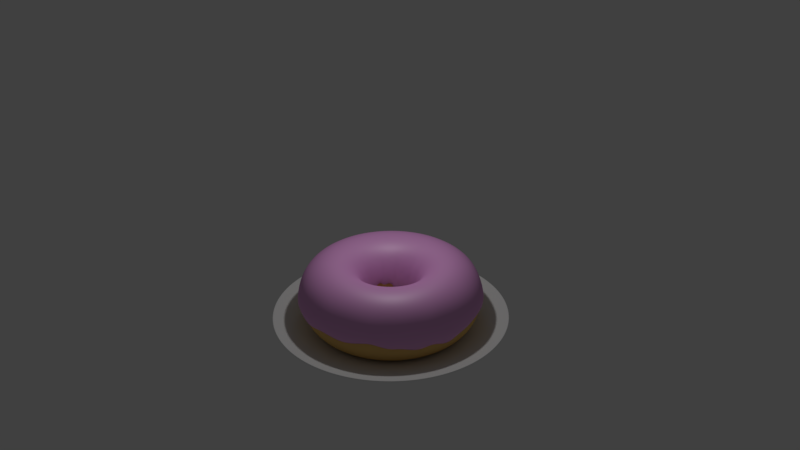 # Source: donut.blend  (saved by Blender 2.79.0; exported with 4.5.12 LTS)
import bpy
from mathutils import Matrix  # noqa: F401  (used for matrix-valued properties, if any)

bpy.ops.wm.read_factory_settings(use_empty=True)
scene = bpy.context.scene
scene.name = 'Scene'

# ---- collections
col_collection_1 = bpy.data.collections.new('Collection 1'); scene.collection.children.link(col_collection_1)

# ---- materials (node trees are filled in below, after node groups)
mat_material = bpy.data.materials.new('Material')
mat_material.alpha_threshold = 0.0
mat_material.roughness = 0.5
mat_material_003 = bpy.data.materials.new('Material.003')
mat_material_003.alpha_threshold = 0.0
mat_material_003.roughness = 0.5
mat_material_001 = bpy.data.materials.new('Material.001')
mat_material_001.alpha_threshold = 0.0
mat_material_001.roughness = 0.5

# ---- material node trees
mat_material.use_nodes = True; mat_material.node_tree.nodes.clear()
_N = mat_material.node_tree.nodes; _L = mat_material.node_tree.links
n0 = _N.new('ShaderNodeOutputMaterial'); n0.name = 'Material Output'; n0.location = (460, 300)
n1 = _N.new('ShaderNodeBsdfDiffuse'); n1.name = 'Diffuse BSDF'; n1.location = (10, 300)
n2 = _N.new('ShaderNodeMixShader'); n2.name = 'Mix Shader'; n2.location = (240, 348)
n2.inputs[0].default_value = 0.09
n3 = _N.new('ShaderNodeBsdfAnisotropic'); n3.name = 'Glossy BSDF'; n3.location = (8, 107)
n3.distribution = 'GGX'
n3.inputs[1].default_value = 0.2
_L.new(n1.outputs[0], n2.inputs[1])
_L.new(n2.outputs[0], n0.inputs[0])
_L.new(n3.outputs[0], n2.inputs[2])
n0.is_active_output = True
mat_material_003.use_nodes = True; mat_material_003.node_tree.nodes.clear()
_N = mat_material_003.node_tree.nodes; _L = mat_material_003.node_tree.links
n0 = _N.new('ShaderNodeOutputMaterial'); n0.name = 'Material Output'; n0.location = (460, 300)
n1 = _N.new('ShaderNodeBsdfDiffuse'); n1.name = 'Diffuse BSDF'; n1.location = (10, 300)
n1.inputs[0].default_value = (0.8, 0.3438, 0.7407, 1.0)
n2 = _N.new('ShaderNodeMixShader'); n2.name = 'Mix Shader'; n2.location = (240, 321)
n2.inputs[0].default_value = 0.1273
n3 = _N.new('ShaderNodeBsdfAnisotropic'); n3.name = 'Glossy BSDF'; n3.location = (4, 159)
n3.distribution = 'GGX'
n3.inputs[1].default_value = 0.5477
_L.new(n1.outputs[0], n2.inputs[1])
_L.new(n2.outputs[0], n0.inputs[0])
_L.new(n3.outputs[0], n2.inputs[2])
n0.is_active_output = True
mat_material_001.use_nodes = True; mat_material_001.node_tree.nodes.clear()
_N = mat_material_001.node_tree.nodes; _L = mat_material_001.node_tree.links
n0 = _N.new('ShaderNodeOutputMaterial'); n0.name = 'Material Output'; n0.location = (300, 300)
n1 = _N.new('ShaderNodeBsdfDiffuse'); n1.name = 'Diffuse BSDF'; n1.location = (10, 300)
n1.inputs[0].default_value = (0.8, 0.5089, 0.1643, 1.0)
_L.new(n1.outputs[0], n0.inputs[0])
n0.is_active_output = True

# ---- world
world_world = bpy.data.worlds.new('World'); scene.world = world_world
world_world.color = (0.05088, 0.05088, 0.05088)
world_world.use_sun_shadow = False
world_world.sun_shadow_jitter_overblur = 0.0
world_world.cycles.sampling_method = 'MANUAL'

# ---- cameras
cam_camera = bpy.data.cameras.new('Camera')
cam_camera.clip_end = 100.0
cam_camera.lens = 35.0
cam_camera.sensor_width = 32.0
cam_camera.sensor_height = 18.0
cam_camera.ortho_scale = 7.314
cam_camera.dof.focus_distance = 0.0

# ---- lights
light_lamp = bpy.data.lights.new('Lamp', 'POINT')
light_lamp.transmission_factor = 0.0
light_lamp.cutoff_distance = 30.0
light_lamp.energy = 100.0
light_lamp.shadow_buffer_clip_start = 1.001
light_lamp.shadow_soft_size = 0.1
light_lamp.shadow_maximum_resolution = 0.006
light_lamp.use_absolute_resolution = True

# ---- meshes
me_circle_005 = bpy.data.meshes.new('Circle.005')
me_circle_005.from_pydata([(0.0, 1.0, 0.0), (-0.1951, 0.9808, 0.0), (-0.3827, 0.9239, 0.0), (-0.5556, 0.8315, 0.0), (-0.7071, 0.7071, 0.0), (-0.8315, 0.5556, 0.0), (-0.9239, 0.3827, 0.0), (-0.9808, 0.1951, 0.0), (-1.0, 7.55e-08, 0.0), (-0.9808, -0.1951, 0.0), (-0.9239, -0.3827, 0.0), (-0.8315, -0.5556, 0.0), (-0.7071, -0.7071, 0.0), (-0.5556, -0.8315, 0.0), (-0.3827, -0.9239, 0.0), (-0.1951, -0.9808, 0.0), (3.258e-07, -1.0, 0.0), (0.1951, -0.9808, 0.0), (0.3827, -0.9239, 0.0), (0.5556, -0.8315, 0.0), (0.7071, -0.7071, 0.0), (0.8315, -0.5556, 0.0), (0.9239, -0.3827, 0.0), (0.9808, -0.1951, 0.0), (1.0, 9.656e-07, 0.0), (0.9808, 0.1951, 0.0), (0.9239, 0.3827, 0.0), (0.8315, 0.5556, 0.0), (0.7071, 0.7071, 0.0), (0.5556, 0.8315, 0.0), (0.3827, 0.9239, 0.0), (0.1951, 0.9808, 0.0), (0.0, 1.0, 0.0), (-0.1951, 0.9808, 0.0), (-0.3827, 0.9239, 0.0), (-0.5556, 0.8315, 0.0), (-0.7071, 0.7071, 0.0), (-0.8315, 0.5556, 0.0), (-0.9239, 0.3827, 0.0), (-0.9808, 0.1951, 0.0), (-1.0, 7.55e-08, 0.0), (-0.9808, -0.1951, 0.0), (-0.9239, -0.3827, 0.0), (-0.8315, -0.5556, 0.0), (-0.7071, -0.7071, 0.0), (-0.5556, -0.8315, 0.0), (-0.3827, -0.9239, 0.0), (-0.1951, -0.9808, 0.0), (3.258e-07, -1.0, 0.0), (0.1951, -0.9808, 0.0), (0.3827, -0.9239, 0.0), (0.5556, -0.8315, 0.0), (0.7071, -0.7071, 0.0), (0.8315, -0.5556, 0.0), (0.9239, -0.3827, 0.0), (0.9808, -0.1951, 0.0), (1.0, 9.656e-07, 0.0), (0.9808, 0.1951, 0.0), (0.9239, 0.3827, 0.0), (0.8315, 0.5556, 0.0), (0.7071, 0.7071, 0.0), (0.5556, 0.8315, 0.0), (0.3827, 0.9239, 0.0), (0.1951, 0.9808, 0.0), (0.0, 1.0, 0.0), (-0.1951, 0.9808, 0.0), (-0.3827, 0.9239, 0.0), (-0.5556, 0.8315, 0.0), (-0.7071, 0.7071, 0.0), (-0.8315, 0.5556, 0.0), (-0.9239, 0.3827, 0.0), (-0.9808, 0.1951, 0.0), (-1.0, 7.55e-08, 0.0), (-0.9808, -0.1951, 0.0), (-0.9239, -0.3827, 0.0), (-0.8315, -0.5556, 0.0), (-0.7071, -0.7071, 0.0), (-0.5556, -0.8315, 0.0), (-0.3827, -0.9239, 0.0), (-0.1951, -0.9808, 0.0), (3.258e-07, -1.0, 0.0), (0.1951, -0.9808, 0.0), (0.3827, -0.9239, 0.0), (0.5556, -0.8315, 0.0), (0.7071, -0.7071, 0.0), (0.8315, -0.5556, 0.0), (0.9239, -0.3827, 0.0), (0.9808, -0.1951, 0.0), (1.0, 9.656e-07, 0.0), (0.9808, 0.1951, 0.0), (0.9239, 0.3827, 0.0), (0.8315, 0.5556, 0.0), (0.7071, 0.7071, 0.0), (0.5556, 0.8315, 0.0), (0.3827, 0.9239, 0.0), (0.1951, 0.9808, 0.0), (1.233e-07, 2.039, 0.2622), (-0.3977, 1.999, 0.2622), (-0.7801, 1.883, 0.2622), (-1.133, 1.695, 0.2622), (-1.441, 1.441, 0.2622), (-1.695, 1.133, 0.2622), (-1.883, 0.7801, 0.2622), (-1.999, 0.3977, 0.2622), (-2.039, -1.421e-07, 0.2622), (-1.999, -0.3977, 0.2622), (-1.883, -0.7801, 0.2622), (-1.695, -1.133, 0.2622), (-1.441, -1.441, 0.2622), (-1.133, -1.695, 0.2622), (-0.7801, -1.883, 0.2622), (-0.3977, -1.999, 0.2622), (7.876e-07, -2.039, 0.2622), (0.3977, -1.999, 0.2622), (0.7801, -1.883, 0.2622), (1.133, -1.695, 0.2622), (1.441, -1.441, 0.2622), (1.695, -1.133, 0.2622), (1.883, -0.7801, 0.2622), (1.999, -0.3977, 0.2622), (2.039, 1.672e-06, 0.2622), (1.999, 0.3977, 0.2622), (1.883, 0.7801, 0.2622), (1.695, 1.133, 0.2622), (1.441, 1.441, 0.2622), (1.133, 1.695, 0.2622), (0.7801, 1.883, 0.2622), (0.3977, 1.999, 0.2622), (-1.968, 0.3915, 0.2542), (-1.854, 0.7679, 0.2542), (1.668, -1.115, 0.2542), (1.419, -1.419, 0.2542), (-2.007, -1.354e-07, 0.2542), (1.854, -0.7679, 0.2542), (-1.968, -0.3915, 0.2542), (1.968, -0.3915, 0.2542), (-1.854, -0.7679, 0.2542), (2.007, 1.651e-06, 0.2542), (-1.668, -1.115, 0.2542), (1.968, 0.3915, 0.2542), (-1.419, -1.419, 0.2542), (1.854, 0.7679, 0.2542), (-1.115, -1.668, 0.2542), (1.668, 1.115, 0.2542), (-0.7679, -1.854, 0.2542), (-0.3915, 1.968, 0.2542), (1.195e-07, 2.007, 0.2542), (1.419, 1.419, 0.2542), (-0.3915, -1.968, 0.2542), (-0.7679, 1.854, 0.2542), (1.115, 1.668, 0.2542), (7.733e-07, -2.007, 0.2542), (-1.115, 1.668, 0.2542), (0.7679, 1.854, 0.2542), (0.3915, -1.968, 0.2542), (-1.419, 1.419, 0.2542), (0.3915, 1.968, 0.2542), (0.7679, -1.854, 0.2542), (-1.668, 1.115, 0.2542), (1.115, -1.668, 0.2542)], [], [(0, 31, 30, 29, 28, 27, 26, 25, 24, 23, 22, 21, 20, 19, 18, 17, 16, 15, 14, 13, 12, 11, 10, 9, 8, 7, 6, 5, 4, 3, 2, 1), (35, 36, 68, 67), (22, 23, 55, 54), (9, 10, 42, 41), (23, 24, 56, 55), (10, 11, 43, 42), (24, 25, 57, 56), (11, 12, 44, 43), (25, 26, 58, 57), (12, 13, 45, 44), (26, 27, 59, 58), (13, 14, 46, 45), (0, 1, 33, 32), (27, 28, 60, 59), (14, 15, 47, 46), (1, 2, 34, 33), (28, 29, 61, 60), (15, 16, 48, 47), (2, 3, 35, 34), (29, 30, 62, 61), (16, 17, 49, 48), (3, 4, 36, 35), (30, 31, 63, 62), (17, 18, 50, 49), (4, 5, 37, 36), (31, 0, 32, 63), (18, 19, 51, 50), (5, 6, 38, 37), (19, 20, 52, 51), (6, 7, 39, 38), (20, 21, 53, 52), (7, 8, 40, 39), (21, 22, 54, 53), (8, 9, 41, 40), (129, 128, 103, 102), (62, 63, 95, 94), (49, 50, 82, 81), (36, 37, 69, 68), (63, 32, 64, 95), (50, 51, 83, 82), (37, 38, 70, 69), (51, 52, 84, 83), (38, 39, 71, 70), (52, 53, 85, 84), (39, 40, 72, 71), (53, 54, 86, 85), (40, 41, 73, 72), (54, 55, 87, 86), (41, 42, 74, 73), (55, 56, 88, 87), (42, 43, 75, 74), (56, 57, 89, 88), (43, 44, 76, 75), (57, 58, 90, 89), (44, 45, 77, 76), (58, 59, 91, 90), (45, 46, 78, 77), (32, 33, 65, 64), (59, 60, 92, 91), (46, 47, 79, 78), (33, 34, 66, 65), (60, 61, 93, 92), (47, 48, 80, 79), (34, 35, 67, 66), (61, 62, 94, 93), (48, 49, 81, 80), (131, 130, 117, 116), (128, 132, 104, 103), (130, 133, 118, 117), (132, 134, 105, 104), (133, 135, 119, 118), (134, 136, 106, 105), (135, 137, 120, 119), (136, 138, 107, 106), (137, 139, 121, 120), (138, 140, 108, 107), (139, 141, 122, 121), (140, 142, 109, 108), (141, 143, 123, 122), (142, 144, 110, 109), (146, 145, 97, 96), (143, 147, 124, 123), (144, 148, 111, 110), (145, 149, 98, 97), (147, 150, 125, 124), (148, 151, 112, 111), (149, 152, 99, 98), (150, 153, 126, 125), (151, 154, 113, 112), (152, 155, 100, 99), (153, 156, 127, 126), (154, 157, 114, 113), (155, 158, 101, 100), (156, 146, 96, 127), (157, 159, 115, 114), (158, 129, 102, 101), (159, 131, 116, 115), (83, 84, 131, 159), (69, 70, 129, 158), (82, 83, 159, 157), (95, 64, 146, 156), (68, 69, 158, 155), (81, 82, 157, 154), (94, 95, 156, 153), (67, 68, 155, 152), (80, 81, 154, 151), (93, 94, 153, 150), (66, 67, 152, 149), (79, 80, 151, 148), (92, 93, 150, 147), (65, 66, 149, 145), (78, 79, 148, 144), (91, 92, 147, 143), (64, 65, 145, 146), (77, 78, 144, 142), (90, 91, 143, 141), (76, 77, 142, 140), (89, 90, 141, 139), (75, 76, 140, 138), (88, 89, 139, 137), (74, 75, 138, 136), (87, 88, 137, 135), (73, 74, 136, 134), (86, 87, 135, 133), (72, 73, 134, 132), (85, 86, 133, 130), (71, 72, 132, 128), (84, 85, 130, 131), (70, 71, 128, 129)])
me_circle_005.materials.append(mat_material)
me_circle_005.use_remesh_preserve_volume = False
me_circle_005.use_remesh_preserve_attributes = False
me_circle_005.use_mirror_vertex_groups = False
me_circle_005.update()
me_torus_001 = bpy.data.meshes.new('Torus.001')
me_torus_001.from_pydata([(1.55, -0.001495, -0.0426), (1.476, 0.0, 0.3729), (1.275, 0.0, 0.5742), (1.0, 0.0, 0.6479), (0.725, 0.0, 0.5742), (0.5237, 0.0, 0.3729), (0.45, -0.0001753, -0.03699), (1.53, 0.2397, -0.01691), (1.458, 0.2309, 0.3729), (1.259, 0.1995, 0.5742), (0.9877, 0.1564, 0.6479), (0.7161, 0.1134, 0.5742), (0.5172, 0.08192, 0.3729), (0.4438, 0.06757, -0.1126), (1.474, 0.4769, 0.03093), (1.404, 0.4562, 0.3729), (1.213, 0.394, 0.5742), (0.9511, 0.309, 0.6479), (0.6895, 0.224, 0.5742), (0.4981, 0.1618, 0.3729), (0.4279, 0.1388, -0.06304), (1.381, 0.7027, 0.02544), (1.316, 0.6657, 0.3695), (1.13, 0.5716, 0.5785), (0.891, 0.454, 0.6479), (0.646, 0.3291, 0.5742), (0.4666, 0.2377, 0.3729), (0.4007, 0.2032, -0.04898), (1.254, 0.9104, 0.02421), (1.188, 0.8744, 0.3695), (1.02, 0.7512, 0.5785), (0.809, 0.5878, 0.6479), (0.5865, 0.4261, 0.5742), (0.4237, 0.3078, 0.3729), (0.3635, 0.2622, -0.006274), (1.096, 1.095, 0.01905), (1.044, 1.044, 0.3729), (0.9016, 0.9016, 0.5742), (0.7071, 0.7071, 0.6479), (0.5127, 0.5127, 0.5742), (0.3703, 0.3703, 0.3729), (0.3179, 0.3171, -0.05585), (0.9105, 1.251, -0.08936), (0.8678, 1.194, 0.3729), (0.7494, 1.031, 0.5742), (0.5878, 0.809, 0.6479), (0.4261, 0.5865, 0.5742), (0.3078, 0.4237, 0.3729), (0.264, 0.3619, 0.02165), (0.7025, 1.376, -0.03198), (0.6702, 1.315, 0.3729), (0.5788, 1.136, 0.5742), (0.454, 0.891, 0.6479), (0.3291, 0.646, 0.5742), (0.2377, 0.4666, 0.3729), (0.2035, 0.3973, -0.08981), (0.4785, 1.472, 0.00337), (0.4562, 1.404, 0.3729), (0.394, 1.213, 0.5742), (0.309, 0.9511, 0.6479), (0.224, 0.6895, 0.5742), (0.1618, 0.4981, 0.3729), (0.1383, 0.4248, -0.1076), (0.241, 1.524, -0.0495), (0.2309, 1.458, 0.3729), (0.1995, 1.259, 0.5742), (0.1564, 0.9877, 0.6479), (0.1134, 0.7161, 0.5742), (0.08192, 0.5172, 0.3729), (0.06944, 0.4402, -0.01814), (-0.0004442, 1.548, -0.01277), (1.115e-07, 1.476, 0.3729), (9.626e-08, 1.275, 0.5742), (7.55e-08, 1.0, 0.6479), (5.474e-08, 0.725, 0.5742), (3.954e-08, 0.5237, 0.3729), (-0.0005518, 0.4476, -0.1071), (-0.2428, 1.53, -0.05227), (-0.2309, 1.458, 0.3729), (-0.1995, 1.259, 0.5742), (-0.1564, 0.9877, 0.6479), (-0.1134, 0.7161, 0.5742), (-0.08192, 0.5172, 0.3729), (-0.0706, 0.4435, -0.1177), (-0.4794, 1.472, -0.07487), (-0.4562, 1.404, 0.3729), (-0.394, 1.213, 0.5742), (-0.309, 0.9511, 0.6479), (-0.224, 0.6895, 0.5742), (-0.1618, 0.4981, 0.3729), (-0.1399, 0.4241, -0.1454), (-0.7042, 1.379, 0.01695), (-0.6702, 1.315, 0.3729), (-0.5788, 1.136, 0.5742), (-0.454, 0.891, 0.6479), (-0.3291, 0.646, 0.5742), (-0.2377, 0.4666, 0.3729), (-0.2049, 0.3984, -0.1017), (-0.912, 1.25, -0.1152), (-0.8678, 1.194, 0.3729), (-0.7494, 1.031, 0.5742), (-0.5878, 0.809, 0.6479), (-0.4261, 0.5865, 0.5742), (-0.3078, 0.4237, 0.3729), (-0.2649, 0.3624, -0.1533), (-1.096, 1.096, 0.01152), (-1.044, 1.044, 0.3729), (-0.9016, 0.9016, 0.5742), (-0.7071, 0.7071, 0.6479), (-0.5127, 0.5127, 0.5742), (-0.3703, 0.3703, 0.3729), (-0.3187, 0.3162, -0.0168), (-1.254, 0.9093, -0.07613), (-1.194, 0.8678, 0.3729), (-1.031, 0.7494, 0.5742), (-0.809, 0.5878, 0.6479), (-0.5865, 0.4261, 0.5742), (-0.4237, 0.3078, 0.3729), (-0.3643, 0.2633, -0.0124), (-1.382, 0.7017, -0.1627), (-1.315, 0.6702, 0.3729), (-1.136, 0.5788, 0.5742), (-0.891, 0.454, 0.6479), (-0.646, 0.3291, 0.5742), (-0.4666, 0.2377, 0.3729), (-0.4011, 0.2036, -0.05803), (-1.474, 0.4778, -0.08256), (-1.404, 0.4562, 0.3729), (-1.213, 0.394, 0.5742), (-0.9511, 0.309, 0.6479), (-0.6895, 0.224, 0.5742), (-0.4981, 0.1618, 0.3729), (-0.4284, 0.1373, 0.02962), (-1.531, 0.241, -0.01122), (-1.458, 0.2309, 0.3729), (-1.259, 0.1995, 0.5742), (-0.9877, 0.1564, 0.6479), (-0.7161, 0.1134, 0.5742), (-0.5172, 0.08192, 0.3729), (-0.445, 0.06789, -0.01328), (-1.55, -0.0001064, -0.1112), (-1.476, 1.291e-07, 0.3729), (-1.275, 1.115e-07, 0.5742), (-1.0, 8.742e-08, 0.6479), (-0.725, 6.338e-08, 0.5742), (-0.5237, 4.578e-08, 0.3729), (-0.4502, -0.0009513, -0.04294), (-1.531, -0.2428, 0.05365), (-1.458, -0.2309, 0.3729), (-1.259, -0.1995, 0.5742), (-0.9877, -0.1564, 0.6479), (-0.7161, -0.1134, 0.5742), (-0.5172, -0.08192, 0.3729), (-0.4448, -0.07204, -0.1049), (-1.474, -0.4799, -0.06338), (-1.404, -0.4562, 0.3729), (-1.213, -0.394, 0.5742), (-0.9511, -0.309, 0.6479), (-0.6895, -0.224, 0.5742), (-0.4981, -0.1618, 0.3729), (-0.4281, -0.1396, -0.1199), (-1.381, -0.7044, -0.04768), (-1.315, -0.6702, 0.3729), (-1.136, -0.5788, 0.5742), (-0.891, -0.454, 0.6479), (-0.646, -0.3291, 0.5742), (-0.4666, -0.2377, 0.3729), (-0.4013, -0.2057, -0.02717), (-1.254, -0.9121, -0.03874), (-1.194, -0.8678, 0.3729), (-1.031, -0.7494, 0.5742), (-0.809, -0.5878, 0.6479), (-0.5865, -0.4261, 0.5742), (-0.4237, -0.3078, 0.3729), (-0.3647, -0.2672, -0.1287), (-1.096, -1.096, 0.01792), (-1.044, -1.044, 0.3729), (-0.9016, -0.9016, 0.5742), (-0.7071, -0.7071, 0.6479), (-0.5127, -0.5127, 0.5742), (-0.3703, -0.3703, 0.3729), (-0.3184, -0.3192, -0.06294), (-0.9112, -1.255, -0.04529), (-0.8678, -1.194, 0.3729), (-0.7494, -1.031, 0.5742), (-0.5878, -0.809, 0.6479), (-0.4261, -0.5865, 0.5742), (-0.3078, -0.4237, 0.3729), (-0.2645, -0.3641, -0.08208), (-0.7037, -1.381, 0.01053), (-0.6702, -1.315, 0.3729), (-0.5788, -1.136, 0.5742), (-0.454, -0.891, 0.6479), (-0.3291, -0.646, 0.5742), (-0.2377, -0.4666, 0.3729), (-0.2048, -0.4032, -0.09277), (-0.4791, -1.474, -0.02248), (-0.4562, -1.404, 0.3729), (-0.394, -1.213, 0.5742), (-0.309, -0.9511, 0.6479), (-0.224, -0.6895, 0.5742), (-0.1618, -0.4981, 0.3729), (-0.1393, -0.4289, -0.01248), (-0.2425, -1.531, -0.06476), (-0.2309, -1.458, 0.3729), (-0.1995, -1.259, 0.5742), (-0.1564, -0.9877, 0.6479), (-0.1134, -0.7161, 0.5742), (-0.08192, -0.5172, 0.3729), (-0.07076, -0.4461, -0.128), (-9.217e-05, -1.55, 0.008548), (1.115e-07, -1.476, 0.3729), (9.626e-08, -1.275, 0.5742), (7.55e-08, -1.0, 0.6479), (5.474e-08, -0.725, 0.5742), (3.954e-08, -0.5237, 0.3729), (-0.0001975, -0.4509, -0.1129), (0.2423, -1.532, -0.0004315), (0.2309, -1.458, 0.3729), (0.1995, -1.259, 0.5742), (0.1564, -0.9877, 0.6479), (0.1134, -0.7161, 0.5742), (0.08192, -0.5172, 0.3729), (0.0702, -0.4453, -0.04278), (0.4788, -1.475, -0.03843), (0.4562, -1.404, 0.3729), (0.394, -1.213, 0.5742), (0.309, -0.9511, 0.6479), (0.224, -0.6895, 0.5742), (0.1618, -0.4981, 0.3729), (0.1389, -0.4288, -0.01128), (0.7035, -1.382, 0.003957), (0.6702, -1.315, 0.3729), (0.5788, -1.136, 0.5742), (0.454, -0.891, 0.6479), (0.3291, -0.646, 0.5742), (0.2377, -0.4666, 0.3729), (0.2037, -0.4036, -0.01555), (0.911, -1.254, 0.06351), (0.8678, -1.194, 0.3729), (0.7494, -1.031, 0.5742), (0.5878, -0.809, 0.6479), (0.4261, -0.5865, 0.5742), (0.3078, -0.4237, 0.3729), (0.2641, -0.3657, -0.1003), (1.096, -1.097, -0.05541), (1.044, -1.044, 0.3729), (0.9016, -0.9016, 0.5742), (0.7071, -0.7071, 0.6479), (0.5127, -0.5127, 0.5742), (0.3703, -0.3703, 0.3729), (0.3181, -0.3187, -0.1229), (1.254, -0.9117, -0.0238), (1.194, -0.8678, 0.3729), (1.031, -0.7494, 0.5742), (0.809, -0.5878, 0.6479), (0.5865, -0.4261, 0.5742), (0.4237, -0.3078, 0.3729), (0.3634, -0.2674, -0.07783), (1.381, -0.7045, -0.1235), (1.315, -0.6702, 0.3729), (1.136, -0.5788, 0.5742), (0.891, -0.454, 0.6479), (0.646, -0.3291, 0.5742), (0.4666, -0.2377, 0.3729), (0.4006, -0.206, -0.001094), (1.474, -0.4794, -0.01159), (1.404, -0.4562, 0.3729), (1.213, -0.394, 0.5742), (0.9511, -0.309, 0.6479), (0.6895, -0.224, 0.5742), (0.4981, -0.1618, 0.3729), (0.4279, -0.1396, -0.09762), (1.531, -0.2426, -0.1442), (1.458, -0.2309, 0.3729), (1.259, -0.1995, 0.5742), (0.9877, -0.1564, 0.6479), (0.7161, -0.1134, 0.5742), (0.5172, -0.08192, 0.3729), (0.4437, -0.07385, -0.15)], [], [(0, 7, 8, 1), (1, 8, 9, 2), (2, 9, 10, 3), (3, 10, 11, 4), (4, 11, 12, 5), (5, 12, 13, 6), (7, 14, 15, 8), (8, 15, 16, 9), (9, 16, 17, 10), (10, 17, 18, 11), (11, 18, 19, 12), (12, 19, 20, 13), (14, 21, 22, 15), (15, 22, 23, 16), (16, 23, 24, 17), (17, 24, 25, 18), (18, 25, 26, 19), (19, 26, 27, 20), (21, 28, 29, 22), (22, 29, 30, 23), (23, 30, 31, 24), (24, 31, 32, 25), (25, 32, 33, 26), (26, 33, 34, 27), (28, 35, 36, 29), (29, 36, 37, 30), (30, 37, 38, 31), (31, 38, 39, 32), (32, 39, 40, 33), (33, 40, 41, 34), (35, 42, 43, 36), (36, 43, 44, 37), (37, 44, 45, 38), (38, 45, 46, 39), (39, 46, 47, 40), (40, 47, 48, 41), (42, 49, 50, 43), (43, 50, 51, 44), (44, 51, 52, 45), (45, 52, 53, 46), (46, 53, 54, 47), (47, 54, 55, 48), (49, 56, 57, 50), (50, 57, 58, 51), (51, 58, 59, 52), (52, 59, 60, 53), (53, 60, 61, 54), (54, 61, 62, 55), (56, 63, 64, 57), (57, 64, 65, 58), (58, 65, 66, 59), (59, 66, 67, 60), (60, 67, 68, 61), (61, 68, 69, 62), (63, 70, 71, 64), (64, 71, 72, 65), (65, 72, 73, 66), (66, 73, 74, 67), (67, 74, 75, 68), (68, 75, 76, 69), (70, 77, 78, 71), (71, 78, 79, 72), (72, 79, 80, 73), (73, 80, 81, 74), (74, 81, 82, 75), (75, 82, 83, 76), (77, 84, 85, 78), (78, 85, 86, 79), (79, 86, 87, 80), (80, 87, 88, 81), (81, 88, 89, 82), (82, 89, 90, 83), (84, 91, 92, 85), (85, 92, 93, 86), (86, 93, 94, 87), (87, 94, 95, 88), (88, 95, 96, 89), (89, 96, 97, 90), (91, 98, 99, 92), (92, 99, 100, 93), (93, 100, 101, 94), (94, 101, 102, 95), (95, 102, 103, 96), (96, 103, 104, 97), (98, 105, 106, 99), (99, 106, 107, 100), (100, 107, 108, 101), (101, 108, 109, 102), (102, 109, 110, 103), (103, 110, 111, 104), (105, 112, 113, 106), (106, 113, 114, 107), (107, 114, 115, 108), (108, 115, 116, 109), (109, 116, 117, 110), (110, 117, 118, 111), (112, 119, 120, 113), (113, 120, 121, 114), (114, 121, 122, 115), (115, 122, 123, 116), (116, 123, 124, 117), (117, 124, 125, 118), (119, 126, 127, 120), (120, 127, 128, 121), (121, 128, 129, 122), (122, 129, 130, 123), (123, 130, 131, 124), (124, 131, 132, 125), (126, 133, 134, 127), (127, 134, 135, 128), (128, 135, 136, 129), (129, 136, 137, 130), (130, 137, 138, 131), (131, 138, 139, 132), (133, 140, 141, 134), (134, 141, 142, 135), (135, 142, 143, 136), (136, 143, 144, 137), (137, 144, 145, 138), (138, 145, 146, 139), (140, 147, 148, 141), (141, 148, 149, 142), (142, 149, 150, 143), (143, 150, 151, 144), (144, 151, 152, 145), (145, 152, 153, 146), (147, 154, 155, 148), (148, 155, 156, 149), (149, 156, 157, 150), (150, 157, 158, 151), (151, 158, 159, 152), (152, 159, 160, 153), (154, 161, 162, 155), (155, 162, 163, 156), (156, 163, 164, 157), (157, 164, 165, 158), (158, 165, 166, 159), (159, 166, 167, 160), (161, 168, 169, 162), (162, 169, 170, 163), (163, 170, 171, 164), (164, 171, 172, 165), (165, 172, 173, 166), (166, 173, 174, 167), (168, 175, 176, 169), (169, 176, 177, 170), (170, 177, 178, 171), (171, 178, 179, 172), (172, 179, 180, 173), (173, 180, 181, 174), (175, 182, 183, 176), (176, 183, 184, 177), (177, 184, 185, 178), (178, 185, 186, 179), (179, 186, 187, 180), (180, 187, 188, 181), (182, 189, 190, 183), (183, 190, 191, 184), (184, 191, 192, 185), (185, 192, 193, 186), (186, 193, 194, 187), (187, 194, 195, 188), (189, 196, 197, 190), (190, 197, 198, 191), (191, 198, 199, 192), (192, 199, 200, 193), (193, 200, 201, 194), (194, 201, 202, 195), (196, 203, 204, 197), (197, 204, 205, 198), (198, 205, 206, 199), (199, 206, 207, 200), (200, 207, 208, 201), (201, 208, 209, 202), (203, 210, 211, 204), (204, 211, 212, 205), (205, 212, 213, 206), (206, 213, 214, 207), (207, 214, 215, 208), (208, 215, 216, 209), (210, 217, 218, 211), (211, 218, 219, 212), (212, 219, 220, 213), (213, 220, 221, 214), (214, 221, 222, 215), (215, 222, 223, 216), (217, 224, 225, 218), (218, 225, 226, 219), (219, 226, 227, 220), (220, 227, 228, 221), (221, 228, 229, 222), (222, 229, 230, 223), (224, 231, 232, 225), (225, 232, 233, 226), (226, 233, 234, 227), (227, 234, 235, 228), (228, 235, 236, 229), (229, 236, 237, 230), (231, 238, 239, 232), (232, 239, 240, 233), (233, 240, 241, 234), (234, 241, 242, 235), (235, 242, 243, 236), (236, 243, 244, 237), (238, 245, 246, 239), (239, 246, 247, 240), (240, 247, 248, 241), (241, 248, 249, 242), (242, 249, 250, 243), (243, 250, 251, 244), (245, 252, 253, 246), (246, 253, 254, 247), (247, 254, 255, 248), (248, 255, 256, 249), (249, 256, 257, 250), (250, 257, 258, 251), (252, 259, 260, 253), (253, 260, 261, 254), (254, 261, 262, 255), (255, 262, 263, 256), (256, 263, 264, 257), (257, 264, 265, 258), (259, 266, 267, 260), (260, 267, 268, 261), (261, 268, 269, 262), (262, 269, 270, 263), (263, 270, 271, 264), (264, 271, 272, 265), (266, 273, 274, 267), (267, 274, 275, 268), (268, 275, 276, 269), (269, 276, 277, 270), (270, 277, 278, 271), (271, 278, 279, 272), (273, 0, 1, 274), (274, 1, 2, 275), (275, 2, 3, 276), (276, 3, 4, 277), (277, 4, 5, 278), (278, 5, 6, 279)])
me_torus_001.polygons.foreach_set('use_smooth', [True] * 240)
me_torus_001.materials.append(mat_material_003)
me_torus_001.use_remesh_preserve_volume = False
me_torus_001.use_remesh_preserve_attributes = False
me_torus_001.use_mirror_vertex_groups = False
me_torus_001.update()
me_torus = bpy.data.meshes.new('Torus')
me_torus.from_pydata([(1.55, 0.0, 0.0), (1.476, 0.0, 0.275), (1.275, 0.0, 0.4763), (1.0, 0.0, 0.55), (0.725, 0.0, 0.4763), (0.5237, 0.0, 0.275), (0.45, 0.0, 6.736e-17), (0.5237, 0.0, -0.275), (0.725, 0.0, -0.4763), (1.0, 0.0, -0.55), (1.275, 0.0, -0.4763), (1.476, 0.0, -0.275), (1.531, 0.2425, 0.0), (1.458, 0.2309, 0.275), (1.259, 0.1995, 0.4763), (0.9877, 0.1564, 0.55), (0.7161, 0.1134, 0.4763), (0.5172, 0.08192, 0.275), (0.4445, 0.0704, 6.736e-17), (0.5172, 0.08192, -0.275), (0.7161, 0.1134, -0.4763), (0.9877, 0.1564, -0.55), (1.259, 0.1995, -0.4763), (1.458, 0.2309, -0.275), (1.474, 0.479, 0.0), (1.404, 0.4562, 0.275), (1.213, 0.394, 0.4763), (0.9511, 0.309, 0.55), (0.6895, 0.224, 0.4763), (0.4981, 0.1618, 0.275), (0.428, 0.1391, 6.736e-17), (0.4981, 0.1618, -0.275), (0.6895, 0.224, -0.4763), (0.9511, 0.309, -0.55), (1.213, 0.394, -0.4763), (1.404, 0.4562, -0.275), (1.381, 0.7037, 0.0), (1.316, 0.6657, 0.2716), (1.13, 0.5716, 0.4806), (0.891, 0.454, 0.55), (0.646, 0.3291, 0.4763), (0.4666, 0.2377, 0.275), (0.401, 0.2043, 6.736e-17), (0.4666, 0.2377, -0.275), (0.646, 0.3291, -0.4763), (0.891, 0.454, -0.55), (1.136, 0.5788, -0.4763), (1.315, 0.6702, -0.275), (1.254, 0.9111, 0.0), (1.188, 0.8744, 0.2716), (1.02, 0.7512, 0.4806), (0.809, 0.5878, 0.55), (0.5865, 0.4261, 0.4763), (0.4237, 0.3078, 0.275), (0.3641, 0.2645, 6.736e-17), (0.4237, 0.3078, -0.275), (0.5865, 0.4261, -0.4763), (0.809, 0.5878, -0.55), (1.031, 0.7494, -0.4763), (1.194, 0.8678, -0.275), (1.096, 1.096, 0.0), (1.044, 1.044, 0.275), (0.9016, 0.9016, 0.4763), (0.7071, 0.7071, 0.55), (0.5127, 0.5127, 0.4763), (0.3703, 0.3703, 0.275), (0.3182, 0.3182, 6.736e-17), (0.3703, 0.3703, -0.275), (0.5127, 0.5127, -0.4763), (0.7071, 0.7071, -0.55), (0.9016, 0.9016, -0.4763), (1.044, 1.044, -0.275), (0.9111, 1.254, 0.0), (0.8678, 1.194, 0.275), (0.7494, 1.031, 0.4763), (0.5878, 0.809, 0.55), (0.4261, 0.5865, 0.4763), (0.3078, 0.4237, 0.275), (0.2645, 0.3641, 6.736e-17), (0.3078, 0.4237, -0.275), (0.4261, 0.5865, -0.4763), (0.5878, 0.809, -0.55), (0.7494, 1.031, -0.4763), (0.8678, 1.194, -0.275), (0.7037, 1.381, 0.0), (0.6702, 1.315, 0.275), (0.5788, 1.136, 0.4763), (0.454, 0.891, 0.55), (0.3291, 0.646, 0.4763), (0.2377, 0.4666, 0.275), (0.2043, 0.401, 6.736e-17), (0.2377, 0.4666, -0.275), (0.3291, 0.646, -0.4763), (0.454, 0.891, -0.55), (0.5788, 1.136, -0.4763), (0.6702, 1.315, -0.275), (0.479, 1.474, 0.0), (0.4562, 1.404, 0.275), (0.394, 1.213, 0.4763), (0.309, 0.9511, 0.55), (0.224, 0.6895, 0.4763), (0.1618, 0.4981, 0.275), (0.1391, 0.428, 6.736e-17), (0.1618, 0.4981, -0.275), (0.224, 0.6895, -0.4763), (0.309, 0.9511, -0.55), (0.394, 1.213, -0.4763), (0.4562, 1.404, -0.275), (0.2425, 1.531, 0.0), (0.2309, 1.458, 0.275), (0.1995, 1.259, 0.4763), (0.1564, 0.9877, 0.55), (0.1134, 0.7161, 0.4763), (0.08192, 0.5172, 0.275), (0.0704, 0.4445, 6.736e-17), (0.08192, 0.5172, -0.275), (0.1134, 0.7161, -0.4763), (0.1564, 0.9877, -0.55), (0.1995, 1.259, -0.4763), (0.2309, 1.458, -0.275), (1.17e-07, 1.55, 0.0), (1.115e-07, 1.476, 0.275), (9.626e-08, 1.275, 0.4763), (7.55e-08, 1.0, 0.55), (5.474e-08, 0.725, 0.4763), (3.954e-08, 0.5237, 0.275), (3.397e-08, 0.45, 6.736e-17), (3.954e-08, 0.5237, -0.275), (5.474e-08, 0.725, -0.4763), (7.55e-08, 1.0, -0.55), (9.626e-08, 1.275, -0.4763), (1.115e-07, 1.476, -0.275), (-0.2425, 1.531, 0.0), (-0.2309, 1.458, 0.275), (-0.1995, 1.259, 0.4763), (-0.1564, 0.9877, 0.55), (-0.1134, 0.7161, 0.4763), (-0.08192, 0.5172, 0.275), (-0.0704, 0.4445, 6.736e-17), (-0.08192, 0.5172, -0.275), (-0.1134, 0.7161, -0.4763), (-0.1564, 0.9877, -0.55), (-0.1995, 1.259, -0.4763), (-0.2309, 1.458, -0.275), (-0.479, 1.474, 0.0), (-0.4562, 1.404, 0.275), (-0.394, 1.213, 0.4763), (-0.309, 0.9511, 0.55), (-0.224, 0.6895, 0.4763), (-0.1618, 0.4981, 0.275), (-0.1391, 0.428, 6.736e-17), (-0.1618, 0.4981, -0.275), (-0.224, 0.6895, -0.4763), (-0.309, 0.9511, -0.55), (-0.394, 1.213, -0.4763), (-0.4562, 1.404, -0.275), (-0.7037, 1.381, 0.0), (-0.6702, 1.315, 0.275), (-0.5788, 1.136, 0.4763), (-0.454, 0.891, 0.55), (-0.3291, 0.646, 0.4763), (-0.2377, 0.4666, 0.275), (-0.2043, 0.401, 6.736e-17), (-0.2377, 0.4666, -0.275), (-0.3291, 0.646, -0.4763), (-0.454, 0.891, -0.55), (-0.5788, 1.136, -0.4763), (-0.6702, 1.315, -0.275), (-0.9111, 1.254, 0.0), (-0.8678, 1.194, 0.275), (-0.7494, 1.031, 0.4763), (-0.5878, 0.809, 0.55), (-0.4261, 0.5865, 0.4763), (-0.3078, 0.4237, 0.275), (-0.2645, 0.3641, 6.736e-17), (-0.3078, 0.4237, -0.275), (-0.4261, 0.5865, -0.4763), (-0.5878, 0.809, -0.55), (-0.7494, 1.031, -0.4763), (-0.8678, 1.194, -0.275), (-1.096, 1.096, 0.0), (-1.044, 1.044, 0.275), (-0.9016, 0.9016, 0.4763), (-0.7071, 0.7071, 0.55), (-0.5127, 0.5127, 0.4763), (-0.3703, 0.3703, 0.275), (-0.3182, 0.3182, 6.736e-17), (-0.3703, 0.3703, -0.275), (-0.5127, 0.5127, -0.4763), (-0.7071, 0.7071, -0.55), (-0.9016, 0.9016, -0.4763), (-1.044, 1.044, -0.275), (-1.254, 0.9111, 0.0), (-1.194, 0.8678, 0.275), (-1.031, 0.7494, 0.4763), (-0.809, 0.5878, 0.55), (-0.5865, 0.4261, 0.4763), (-0.4237, 0.3078, 0.275), (-0.3641, 0.2645, 6.736e-17), (-0.4237, 0.3078, -0.275), (-0.5865, 0.4261, -0.4763), (-0.809, 0.5878, -0.55), (-1.031, 0.7494, -0.4763), (-1.194, 0.8678, -0.275), (-1.381, 0.7037, 0.0), (-1.315, 0.6702, 0.275), (-1.136, 0.5788, 0.4763), (-0.891, 0.454, 0.55), (-0.646, 0.3291, 0.4763), (-0.4666, 0.2377, 0.275), (-0.401, 0.2043, 6.736e-17), (-0.4666, 0.2377, -0.275), (-0.646, 0.3291, -0.4763), (-0.891, 0.454, -0.55), (-1.136, 0.5788, -0.4763), (-1.315, 0.6702, -0.275), (-1.474, 0.479, 0.0), (-1.404, 0.4562, 0.275), (-1.213, 0.394, 0.4763), (-0.9511, 0.309, 0.55), (-0.6895, 0.224, 0.4763), (-0.4981, 0.1618, 0.275), (-0.428, 0.1391, 6.736e-17), (-0.4981, 0.1618, -0.275), (-0.6895, 0.224, -0.4763), (-0.9511, 0.309, -0.55), (-1.213, 0.394, -0.4763), (-1.404, 0.4562, -0.275), (-1.531, 0.2425, 0.0), (-1.458, 0.2309, 0.275), (-1.259, 0.1995, 0.4763), (-0.9877, 0.1564, 0.55), (-0.7161, 0.1134, 0.4763), (-0.5172, 0.08192, 0.275), (-0.4445, 0.0704, 6.736e-17), (-0.5172, 0.08192, -0.275), (-0.7161, 0.1134, -0.4763), (-0.9877, 0.1564, -0.55), (-1.259, 0.1995, -0.4763), (-1.458, 0.2309, -0.275), (-1.55, 1.355e-07, 0.0), (-1.476, 1.291e-07, 0.275), (-1.275, 1.115e-07, 0.4763), (-1.0, 8.742e-08, 0.55), (-0.725, 6.338e-08, 0.4763), (-0.5237, 4.578e-08, 0.275), (-0.45, 3.934e-08, 6.736e-17), (-0.5237, 4.578e-08, -0.275), (-0.725, 6.338e-08, -0.4763), (-1.0, 8.742e-08, -0.55), (-1.275, 1.115e-07, -0.4763), (-1.476, 1.291e-07, -0.275), (-1.531, -0.2425, 0.0), (-1.458, -0.2309, 0.275), (-1.259, -0.1995, 0.4763), (-0.9877, -0.1564, 0.55), (-0.7161, -0.1134, 0.4763), (-0.5172, -0.08192, 0.275), (-0.4445, -0.0704, 6.736e-17), (-0.5172, -0.08192, -0.275), (-0.7161, -0.1134, -0.4763), (-0.9877, -0.1564, -0.55), (-1.259, -0.1995, -0.4763), (-1.458, -0.2309, -0.275), (-1.474, -0.479, 0.0), (-1.404, -0.4562, 0.275), (-1.213, -0.394, 0.4763), (-0.9511, -0.309, 0.55), (-0.6895, -0.224, 0.4763), (-0.4981, -0.1618, 0.275), (-0.428, -0.1391, 6.736e-17), (-0.4981, -0.1618, -0.275), (-0.6895, -0.224, -0.4763), (-0.9511, -0.309, -0.55), (-1.213, -0.394, -0.4763), (-1.404, -0.4562, -0.275), (-1.381, -0.7037, 0.0), (-1.315, -0.6702, 0.275), (-1.136, -0.5788, 0.4763), (-0.891, -0.454, 0.55), (-0.646, -0.3291, 0.4763), (-0.4666, -0.2377, 0.275), (-0.401, -0.2043, 6.736e-17), (-0.4666, -0.2377, -0.275), (-0.646, -0.3291, -0.4763), (-0.891, -0.454, -0.55), (-1.136, -0.5788, -0.4763), (-1.315, -0.6702, -0.275), (-1.254, -0.9111, 0.0), (-1.194, -0.8678, 0.275), (-1.031, -0.7494, 0.4763), (-0.809, -0.5878, 0.55), (-0.5865, -0.4261, 0.4763), (-0.4237, -0.3078, 0.275), (-0.3641, -0.2645, 6.736e-17), (-0.4237, -0.3078, -0.275), (-0.5865, -0.4261, -0.4763), (-0.809, -0.5878, -0.55), (-1.031, -0.7494, -0.4763), (-1.194, -0.8678, -0.275), (-1.096, -1.096, 0.0), (-1.044, -1.044, 0.275), (-0.9016, -0.9016, 0.4763), (-0.7071, -0.7071, 0.55), (-0.5127, -0.5127, 0.4763), (-0.3703, -0.3703, 0.275), (-0.3182, -0.3182, 6.736e-17), (-0.3703, -0.3703, -0.275), (-0.5127, -0.5127, -0.4763), (-0.7071, -0.7071, -0.55), (-0.9016, -0.9016, -0.4763), (-1.044, -1.044, -0.275), (-0.9111, -1.254, 0.0), (-0.8678, -1.194, 0.275), (-0.7494, -1.031, 0.4763), (-0.5878, -0.809, 0.55), (-0.4261, -0.5865, 0.4763), (-0.3078, -0.4237, 0.275), (-0.2645, -0.3641, 6.736e-17), (-0.3078, -0.4237, -0.275), (-0.4261, -0.5865, -0.4763), (-0.5878, -0.809, -0.55), (-0.7494, -1.031, -0.4763), (-0.8678, -1.194, -0.275), (-0.7037, -1.381, 0.0), (-0.6702, -1.315, 0.275), (-0.5788, -1.136, 0.4763), (-0.454, -0.891, 0.55), (-0.3291, -0.646, 0.4763), (-0.2377, -0.4666, 0.275), (-0.2043, -0.401, 6.736e-17), (-0.2377, -0.4666, -0.275), (-0.3291, -0.646, -0.4763), (-0.454, -0.891, -0.55), (-0.5788, -1.136, -0.4763), (-0.6702, -1.315, -0.275), (-0.479, -1.474, 0.0), (-0.4562, -1.404, 0.275), (-0.394, -1.213, 0.4763), (-0.309, -0.9511, 0.55), (-0.224, -0.6895, 0.4763), (-0.1618, -0.4981, 0.275), (-0.1391, -0.428, 6.736e-17), (-0.1618, -0.4981, -0.275), (-0.224, -0.6895, -0.4763), (-0.309, -0.9511, -0.55), (-0.394, -1.213, -0.4763), (-0.4562, -1.404, -0.275), (-0.2425, -1.531, 0.0), (-0.2309, -1.458, 0.275), (-0.1995, -1.259, 0.4763), (-0.1564, -0.9877, 0.55), (-0.1134, -0.7161, 0.4763), (-0.08192, -0.5172, 0.275), (-0.0704, -0.4445, 6.736e-17), (-0.08192, -0.5172, -0.275), (-0.1134, -0.7161, -0.4763), (-0.1564, -0.9877, -0.55), (-0.1995, -1.259, -0.4763), (-0.2309, -1.458, -0.275), (1.17e-07, -1.55, 0.0), (1.115e-07, -1.476, 0.275), (9.626e-08, -1.275, 0.4763), (7.55e-08, -1.0, 0.55), (5.474e-08, -0.725, 0.4763), (3.954e-08, -0.5237, 0.275), (3.397e-08, -0.45, 6.736e-17), (3.954e-08, -0.5237, -0.275), (5.474e-08, -0.725, -0.4763), (7.55e-08, -1.0, -0.55), (9.626e-08, -1.275, -0.4763), (1.115e-07, -1.476, -0.275), (0.2425, -1.531, 0.0), (0.2309, -1.458, 0.275), (0.1995, -1.259, 0.4763), (0.1564, -0.9877, 0.55), (0.1134, -0.7161, 0.4763), (0.08192, -0.5172, 0.275), (0.0704, -0.4445, 6.736e-17), (0.08192, -0.5172, -0.275), (0.1134, -0.7161, -0.4763), (0.1564, -0.9877, -0.55), (0.1995, -1.259, -0.4763), (0.2309, -1.458, -0.275), (0.479, -1.474, 0.0), (0.4562, -1.404, 0.275), (0.394, -1.213, 0.4763), (0.309, -0.9511, 0.55), (0.224, -0.6895, 0.4763), (0.1618, -0.4981, 0.275), (0.1391, -0.428, 6.736e-17), (0.1618, -0.4981, -0.275), (0.224, -0.6895, -0.4763), (0.309, -0.9511, -0.55), (0.394, -1.213, -0.4763), (0.4562, -1.404, -0.275), (0.7037, -1.381, 0.0), (0.6702, -1.315, 0.275), (0.5788, -1.136, 0.4763), (0.454, -0.891, 0.55), (0.3291, -0.646, 0.4763), (0.2377, -0.4666, 0.275), (0.2043, -0.401, 6.736e-17), (0.2377, -0.4666, -0.275), (0.3291, -0.646, -0.4763), (0.454, -0.891, -0.55), (0.5788, -1.136, -0.4763), (0.6702, -1.315, -0.275), (0.9111, -1.254, 0.0), (0.8678, -1.194, 0.275), (0.7494, -1.031, 0.4763), (0.5878, -0.809, 0.55), (0.4261, -0.5865, 0.4763), (0.3078, -0.4237, 0.275), (0.2645, -0.3641, 6.736e-17), (0.3078, -0.4237, -0.275), (0.4261, -0.5865, -0.4763), (0.5878, -0.809, -0.55), (0.7494, -1.031, -0.4763), (0.8678, -1.194, -0.275), (1.096, -1.096, 0.0), (1.044, -1.044, 0.275), (0.9016, -0.9016, 0.4763), (0.7071, -0.7071, 0.55), (0.5127, -0.5127, 0.4763), (0.3703, -0.3703, 0.275), (0.3182, -0.3182, 6.736e-17), (0.3703, -0.3703, -0.275), (0.5127, -0.5127, -0.4763), (0.7071, -0.7071, -0.55), (0.9016, -0.9016, -0.4763), (1.044, -1.044, -0.275), (1.254, -0.9111, 0.0), (1.194, -0.8678, 0.275), (1.031, -0.7494, 0.4763), (0.809, -0.5878, 0.55), (0.5865, -0.4261, 0.4763), (0.4237, -0.3078, 0.275), (0.3641, -0.2645, 6.736e-17), (0.4237, -0.3078, -0.275), (0.5865, -0.4261, -0.4763), (0.809, -0.5878, -0.55), (1.031, -0.7494, -0.4763), (1.194, -0.8678, -0.275), (1.381, -0.7037, 0.0), (1.315, -0.6702, 0.275), (1.136, -0.5788, 0.4763), (0.891, -0.454, 0.55), (0.646, -0.3291, 0.4763), (0.4666, -0.2377, 0.275), (0.401, -0.2043, 6.736e-17), (0.4666, -0.2377, -0.275), (0.646, -0.3291, -0.4763), (0.891, -0.454, -0.55), (1.136, -0.5788, -0.4763), (1.315, -0.6702, -0.275), (1.474, -0.479, 0.0), (1.404, -0.4562, 0.275), (1.213, -0.394, 0.4763), (0.9511, -0.309, 0.55), (0.6895, -0.224, 0.4763), (0.4981, -0.1618, 0.275), (0.428, -0.1391, 6.736e-17), (0.4981, -0.1618, -0.275), (0.6895, -0.224, -0.4763), (0.9511, -0.309, -0.55), (1.213, -0.394, -0.4763), (1.404, -0.4562, -0.275), (1.531, -0.2425, 0.0), (1.458, -0.2309, 0.275), (1.259, -0.1995, 0.4763), (0.9877, -0.1564, 0.55), (0.7161, -0.1134, 0.4763), (0.5172, -0.08192, 0.275), (0.4445, -0.0704, 6.736e-17), (0.5172, -0.08192, -0.275), (0.7161, -0.1134, -0.4763), (0.9877, -0.1564, -0.55), (1.259, -0.1995, -0.4763), (1.458, -0.2309, -0.275)], [], [(0, 12, 13, 1), (1, 13, 14, 2), (2, 14, 15, 3), (3, 15, 16, 4), (4, 16, 17, 5), (5, 17, 18, 6), (6, 18, 19, 7), (7, 19, 20, 8), (8, 20, 21, 9), (9, 21, 22, 10), (10, 22, 23, 11), (11, 23, 12, 0), (12, 24, 25, 13), (13, 25, 26, 14), (14, 26, 27, 15), (15, 27, 28, 16), (16, 28, 29, 17), (17, 29, 30, 18), (18, 30, 31, 19), (19, 31, 32, 20), (20, 32, 33, 21), (21, 33, 34, 22), (22, 34, 35, 23), (23, 35, 24, 12), (24, 36, 37, 25), (25, 37, 38, 26), (26, 38, 39, 27), (27, 39, 40, 28), (28, 40, 41, 29), (29, 41, 42, 30), (30, 42, 43, 31), (31, 43, 44, 32), (32, 44, 45, 33), (33, 45, 46, 34), (34, 46, 47, 35), (35, 47, 36, 24), (36, 48, 49, 37), (37, 49, 50, 38), (38, 50, 51, 39), (39, 51, 52, 40), (40, 52, 53, 41), (41, 53, 54, 42), (42, 54, 55, 43), (43, 55, 56, 44), (44, 56, 57, 45), (45, 57, 58, 46), (46, 58, 59, 47), (47, 59, 48, 36), (48, 60, 61, 49), (49, 61, 62, 50), (50, 62, 63, 51), (51, 63, 64, 52), (52, 64, 65, 53), (53, 65, 66, 54), (54, 66, 67, 55), (55, 67, 68, 56), (56, 68, 69, 57), (57, 69, 70, 58), (58, 70, 71, 59), (59, 71, 60, 48), (60, 72, 73, 61), (61, 73, 74, 62), (62, 74, 75, 63), (63, 75, 76, 64), (64, 76, 77, 65), (65, 77, 78, 66), (66, 78, 79, 67), (67, 79, 80, 68), (68, 80, 81, 69), (69, 81, 82, 70), (70, 82, 83, 71), (71, 83, 72, 60), (72, 84, 85, 73), (73, 85, 86, 74), (74, 86, 87, 75), (75, 87, 88, 76), (76, 88, 89, 77), (77, 89, 90, 78), (78, 90, 91, 79), (79, 91, 92, 80), (80, 92, 93, 81), (81, 93, 94, 82), (82, 94, 95, 83), (83, 95, 84, 72), (84, 96, 97, 85), (85, 97, 98, 86), (86, 98, 99, 87), (87, 99, 100, 88), (88, 100, 101, 89), (89, 101, 102, 90), (90, 102, 103, 91), (91, 103, 104, 92), (92, 104, 105, 93), (93, 105, 106, 94), (94, 106, 107, 95), (95, 107, 96, 84), (96, 108, 109, 97), (97, 109, 110, 98), (98, 110, 111, 99), (99, 111, 112, 100), (100, 112, 113, 101), (101, 113, 114, 102), (102, 114, 115, 103), (103, 115, 116, 104), (104, 116, 117, 105), (105, 117, 118, 106), (106, 118, 119, 107), (107, 119, 108, 96), (108, 120, 121, 109), (109, 121, 122, 110), (110, 122, 123, 111), (111, 123, 124, 112), (112, 124, 125, 113), (113, 125, 126, 114), (114, 126, 127, 115), (115, 127, 128, 116), (116, 128, 129, 117), (117, 129, 130, 118), (118, 130, 131, 119), (119, 131, 120, 108), (120, 132, 133, 121), (121, 133, 134, 122), (122, 134, 135, 123), (123, 135, 136, 124), (124, 136, 137, 125), (125, 137, 138, 126), (126, 138, 139, 127), (127, 139, 140, 128), (128, 140, 141, 129), (129, 141, 142, 130), (130, 142, 143, 131), (131, 143, 132, 120), (132, 144, 145, 133), (133, 145, 146, 134), (134, 146, 147, 135), (135, 147, 148, 136), (136, 148, 149, 137), (137, 149, 150, 138), (138, 150, 151, 139), (139, 151, 152, 140), (140, 152, 153, 141), (141, 153, 154, 142), (142, 154, 155, 143), (143, 155, 144, 132), (144, 156, 157, 145), (145, 157, 158, 146), (146, 158, 159, 147), (147, 159, 160, 148), (148, 160, 161, 149), (149, 161, 162, 150), (150, 162, 163, 151), (151, 163, 164, 152), (152, 164, 165, 153), (153, 165, 166, 154), (154, 166, 167, 155), (155, 167, 156, 144), (156, 168, 169, 157), (157, 169, 170, 158), (158, 170, 171, 159), (159, 171, 172, 160), (160, 172, 173, 161), (161, 173, 174, 162), (162, 174, 175, 163), (163, 175, 176, 164), (164, 176, 177, 165), (165, 177, 178, 166), (166, 178, 179, 167), (167, 179, 168, 156), (168, 180, 181, 169), (169, 181, 182, 170), (170, 182, 183, 171), (171, 183, 184, 172), (172, 184, 185, 173), (173, 185, 186, 174), (174, 186, 187, 175), (175, 187, 188, 176), (176, 188, 189, 177), (177, 189, 190, 178), (178, 190, 191, 179), (179, 191, 180, 168), (180, 192, 193, 181), (181, 193, 194, 182), (182, 194, 195, 183), (183, 195, 196, 184), (184, 196, 197, 185), (185, 197, 198, 186), (186, 198, 199, 187), (187, 199, 200, 188), (188, 200, 201, 189), (189, 201, 202, 190), (190, 202, 203, 191), (191, 203, 192, 180), (192, 204, 205, 193), (193, 205, 206, 194), (194, 206, 207, 195), (195, 207, 208, 196), (196, 208, 209, 197), (197, 209, 210, 198), (198, 210, 211, 199), (199, 211, 212, 200), (200, 212, 213, 201), (201, 213, 214, 202), (202, 214, 215, 203), (203, 215, 204, 192), (204, 216, 217, 205), (205, 217, 218, 206), (206, 218, 219, 207), (207, 219, 220, 208), (208, 220, 221, 209), (209, 221, 222, 210), (210, 222, 223, 211), (211, 223, 224, 212), (212, 224, 225, 213), (213, 225, 226, 214), (214, 226, 227, 215), (215, 227, 216, 204), (216, 228, 229, 217), (217, 229, 230, 218), (218, 230, 231, 219), (219, 231, 232, 220), (220, 232, 233, 221), (221, 233, 234, 222), (222, 234, 235, 223), (223, 235, 236, 224), (224, 236, 237, 225), (225, 237, 238, 226), (226, 238, 239, 227), (227, 239, 228, 216), (228, 240, 241, 229), (229, 241, 242, 230), (230, 242, 243, 231), (231, 243, 244, 232), (232, 244, 245, 233), (233, 245, 246, 234), (234, 246, 247, 235), (235, 247, 248, 236), (236, 248, 249, 237), (237, 249, 250, 238), (238, 250, 251, 239), (239, 251, 240, 228), (240, 252, 253, 241), (241, 253, 254, 242), (242, 254, 255, 243), (243, 255, 256, 244), (244, 256, 257, 245), (245, 257, 258, 246), (246, 258, 259, 247), (247, 259, 260, 248), (248, 260, 261, 249), (249, 261, 262, 250), (250, 262, 263, 251), (251, 263, 252, 240), (252, 264, 265, 253), (253, 265, 266, 254), (254, 266, 267, 255), (255, 267, 268, 256), (256, 268, 269, 257), (257, 269, 270, 258), (258, 270, 271, 259), (259, 271, 272, 260), (260, 272, 273, 261), (261, 273, 274, 262), (262, 274, 275, 263), (263, 275, 264, 252), (264, 276, 277, 265), (265, 277, 278, 266), (266, 278, 279, 267), (267, 279, 280, 268), (268, 280, 281, 269), (269, 281, 282, 270), (270, 282, 283, 271), (271, 283, 284, 272), (272, 284, 285, 273), (273, 285, 286, 274), (274, 286, 287, 275), (275, 287, 276, 264), (276, 288, 289, 277), (277, 289, 290, 278), (278, 290, 291, 279), (279, 291, 292, 280), (280, 292, 293, 281), (281, 293, 294, 282), (282, 294, 295, 283), (283, 295, 296, 284), (284, 296, 297, 285), (285, 297, 298, 286), (286, 298, 299, 287), (287, 299, 288, 276), (288, 300, 301, 289), (289, 301, 302, 290), (290, 302, 303, 291), (291, 303, 304, 292), (292, 304, 305, 293), (293, 305, 306, 294), (294, 306, 307, 295), (295, 307, 308, 296), (296, 308, 309, 297), (297, 309, 310, 298), (298, 310, 311, 299), (299, 311, 300, 288), (300, 312, 313, 301), (301, 313, 314, 302), (302, 314, 315, 303), (303, 315, 316, 304), (304, 316, 317, 305), (305, 317, 318, 306), (306, 318, 319, 307), (307, 319, 320, 308), (308, 320, 321, 309), (309, 321, 322, 310), (310, 322, 323, 311), (311, 323, 312, 300), (312, 324, 325, 313), (313, 325, 326, 314), (314, 326, 327, 315), (315, 327, 328, 316), (316, 328, 329, 317), (317, 329, 330, 318), (318, 330, 331, 319), (319, 331, 332, 320), (320, 332, 333, 321), (321, 333, 334, 322), (322, 334, 335, 323), (323, 335, 324, 312), (324, 336, 337, 325), (325, 337, 338, 326), (326, 338, 339, 327), (327, 339, 340, 328), (328, 340, 341, 329), (329, 341, 342, 330), (330, 342, 343, 331), (331, 343, 344, 332), (332, 344, 345, 333), (333, 345, 346, 334), (334, 346, 347, 335), (335, 347, 336, 324), (336, 348, 349, 337), (337, 349, 350, 338), (338, 350, 351, 339), (339, 351, 352, 340), (340, 352, 353, 341), (341, 353, 354, 342), (342, 354, 355, 343), (343, 355, 356, 344), (344, 356, 357, 345), (345, 357, 358, 346), (346, 358, 359, 347), (347, 359, 348, 336), (348, 360, 361, 349), (349, 361, 362, 350), (350, 362, 363, 351), (351, 363, 364, 352), (352, 364, 365, 353), (353, 365, 366, 354), (354, 366, 367, 355), (355, 367, 368, 356), (356, 368, 369, 357), (357, 369, 370, 358), (358, 370, 371, 359), (359, 371, 360, 348), (360, 372, 373, 361), (361, 373, 374, 362), (362, 374, 375, 363), (363, 375, 376, 364), (364, 376, 377, 365), (365, 377, 378, 366), (366, 378, 379, 367), (367, 379, 380, 368), (368, 380, 381, 369), (369, 381, 382, 370), (370, 382, 383, 371), (371, 383, 372, 360), (372, 384, 385, 373), (373, 385, 386, 374), (374, 386, 387, 375), (375, 387, 388, 376), (376, 388, 389, 377), (377, 389, 390, 378), (378, 390, 391, 379), (379, 391, 392, 380), (380, 392, 393, 381), (381, 393, 394, 382), (382, 394, 395, 383), (383, 395, 384, 372), (384, 396, 397, 385), (385, 397, 398, 386), (386, 398, 399, 387), (387, 399, 400, 388), (388, 400, 401, 389), (389, 401, 402, 390), (390, 402, 403, 391), (391, 403, 404, 392), (392, 404, 405, 393), (393, 405, 406, 394), (394, 406, 407, 395), (395, 407, 396, 384), (396, 408, 409, 397), (397, 409, 410, 398), (398, 410, 411, 399), (399, 411, 412, 400), (400, 412, 413, 401), (401, 413, 414, 402), (402, 414, 415, 403), (403, 415, 416, 404), (404, 416, 417, 405), (405, 417, 418, 406), (406, 418, 419, 407), (407, 419, 408, 396), (408, 420, 421, 409), (409, 421, 422, 410), (410, 422, 423, 411), (411, 423, 424, 412), (412, 424, 425, 413), (413, 425, 426, 414), (414, 426, 427, 415), (415, 427, 428, 416), (416, 428, 429, 417), (417, 429, 430, 418), (418, 430, 431, 419), (419, 431, 420, 408), (420, 432, 433, 421), (421, 433, 434, 422), (422, 434, 435, 423), (423, 435, 436, 424), (424, 436, 437, 425), (425, 437, 438, 426), (426, 438, 439, 427), (427, 439, 440, 428), (428, 440, 441, 429), (429, 441, 442, 430), (430, 442, 443, 431), (431, 443, 432, 420), (432, 444, 445, 433), (433, 445, 446, 434), (434, 446, 447, 435), (435, 447, 448, 436), (436, 448, 449, 437), (437, 449, 450, 438), (438, 450, 451, 439), (439, 451, 452, 440), (440, 452, 453, 441), (441, 453, 454, 442), (442, 454, 455, 443), (443, 455, 444, 432), (444, 456, 457, 445), (445, 457, 458, 446), (446, 458, 459, 447), (447, 459, 460, 448), (448, 460, 461, 449), (449, 461, 462, 450), (450, 462, 463, 451), (451, 463, 464, 452), (452, 464, 465, 453), (453, 465, 466, 454), (454, 466, 467, 455), (455, 467, 456, 444), (456, 468, 469, 457), (457, 469, 470, 458), (458, 470, 471, 459), (459, 471, 472, 460), (460, 472, 473, 461), (461, 473, 474, 462), (462, 474, 475, 463), (463, 475, 476, 464), (464, 476, 477, 465), (465, 477, 478, 466), (466, 478, 479, 467), (467, 479, 468, 456), (468, 0, 1, 469), (469, 1, 2, 470), (470, 2, 3, 471), (471, 3, 4, 472), (472, 4, 5, 473), (473, 5, 6, 474), (474, 6, 7, 475), (475, 7, 8, 476), (476, 8, 9, 477), (477, 9, 10, 478), (478, 10, 11, 479), (479, 11, 0, 468)])
me_torus.polygons.foreach_set('use_smooth', [True] * 480)
me_torus.materials.append(mat_material_001)
me_torus.use_remesh_preserve_volume = False
me_torus.use_remesh_preserve_attributes = False
me_torus.use_mirror_vertex_groups = False
me_torus.update()

# ---- objects
ob_circle = bpy.data.objects.new('Circle', me_circle_005)
ob_torus_001 = bpy.data.objects.new('Torus.001', me_torus_001)
ob_torus = bpy.data.objects.new('Torus', me_torus)
ob_lamp = bpy.data.objects.new('Lamp', light_lamp)
ob_camera = bpy.data.objects.new('Camera', cam_camera)

# ---- transforms, parenting, visibility, modifiers, constraints
ob_circle.location = (0.02438, -0.09566, 0.03527)
ob_circle.lineart.crease_threshold = 0.0
_m = ob_circle.modifiers.new('Solidify', 'SOLIDIFY')
_m.thickness = 0.021
_m.nonmanifold_thickness_mode = 'FIXED'
_m.nonmanifold_merge_threshold = 0.0003
_m = ob_circle.modifiers.new('Subsurf', 'SUBSURF')
_m.uv_smooth = 'PRESERVE_CORNERS'
_m.quality = 2
_m.levels = 2
_m.show_only_control_edges = False
ob_torus_001.location = (0.02438, -0.09566, 0.6003)
ob_torus_001.lineart.crease_threshold = 0.0
_m = ob_torus_001.modifiers.new('Solidify', 'SOLIDIFY')
_m.thickness = -0.054
_m.nonmanifold_thickness_mode = 'FIXED'
_m.nonmanifold_merge_threshold = 0.0003
_m = ob_torus_001.modifiers.new('Subsurf', 'SUBSURF')
_m.uv_smooth = 'PRESERVE_CORNERS'
_m.quality = 2
_m.levels = 2
_m.show_only_control_edges = False
ob_torus.location = (0.02409, -0.08523, 0.6064)
ob_torus.lineart.crease_threshold = 0.0
_m = ob_torus.modifiers.new('Subsurf', 'SUBSURF')
_m.uv_smooth = 'PRESERVE_CORNERS'
_m.quality = 2
_m.levels = 2
_m.show_only_control_edges = False
ob_lamp.location = (-0.005964, -0.003852, 4.233)
ob_lamp.rotation_euler = (0.6503, 0.05522, 1.866)
ob_lamp.lock_rotations_4d = False
ob_lamp.empty_display_type = 'ARROWS'
ob_lamp.color = (0.0, 0.0, 0.0, 0.0)
ob_lamp.lineart.crease_threshold = 0.0
ob_camera.location = (9.47, -8.785, 8.341)
ob_camera.rotation_euler = (1.109, 0.0, 0.8149)
ob_camera.lock_rotations_4d = False
ob_camera.empty_display_type = 'ARROWS'
ob_camera.color = (0.0, 0.0, 0.0, 0.0)
ob_camera.display_type = 'WIRE'
ob_camera.lineart.crease_threshold = 0.0

# ---- collection membership
col_collection_1.objects.link(ob_circle)
col_collection_1.objects.link(ob_torus_001)
col_collection_1.objects.link(ob_torus)
col_collection_1.objects.link(ob_lamp)
col_collection_1.objects.link(ob_camera)

# ---- scene / render settings (as saved in the file)
scene.camera = ob_camera
scene.frame_start = 1; scene.frame_end = 250; scene.frame_set(247)
scene.render.engine = 'CYCLES'
scene.render.resolution_percentage = 50
scene.render.dither_intensity = 0.0
scene.cycles.use_denoising = False
scene.cycles.samples = 128
scene.cycles.sampling_pattern = 'TABULATED_SOBOL'
scene.cycles.use_adaptive_sampling = False
scene.cycles.use_light_tree = False
scene.cycles.blur_glossy = 0.0
scene.cycles.sample_clamp_indirect = 0.0
scene.view_settings.view_transform = 'Standard'
bpy.context.view_layer.update()
